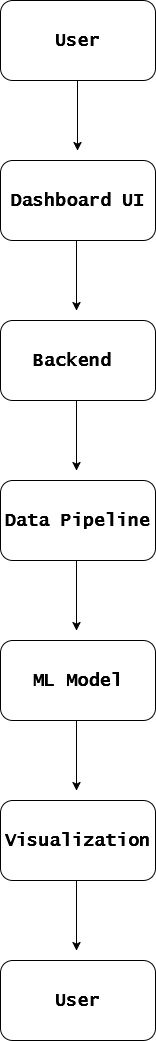

The diagram above was exported from draw.io. Its source (the exported page's mxGraphModel, read from the mxfile embedded in the PNG):
<mxGraphModel dx="946" dy="632" grid="1" gridSize="10" guides="1" tooltips="1" connect="1" arrows="1" fold="1" page="1" pageScale="1" pageWidth="850" pageHeight="1100" math="0" shadow="0">
  <root>
    <mxCell id="0" />
    <mxCell id="1" parent="0" />
    <mxCell id="OUK8r_ur9EjRcJZhUJaC-6" parent="1" style="rounded=1;whiteSpace=wrap;html=1;" value="&lt;h2&gt;&lt;font face=&quot;Lucida Console&quot;&gt;Visualization&lt;/font&gt;&lt;/h2&gt;" vertex="1">
      <mxGeometry height="80" width="155" x="348" y="840" as="geometry" />
    </mxCell>
    <mxCell id="OUK8r_ur9EjRcJZhUJaC-8" parent="1" style="rounded=1;whiteSpace=wrap;html=1;" value="&lt;h2&gt;&lt;font face=&quot;Lucida Console&quot;&gt;ML Model&lt;/font&gt;&lt;/h2&gt;" vertex="1">
      <mxGeometry height="80" width="155" x="348" y="680" as="geometry" />
    </mxCell>
    <mxCell id="OUK8r_ur9EjRcJZhUJaC-9" parent="1" style="rounded=1;whiteSpace=wrap;html=1;" value="&lt;h2&gt;&lt;font face=&quot;Lucida Console&quot; style=&quot;color: light-dark(rgb(0, 0, 0), rgb(51, 255, 51));&quot;&gt;User&lt;/font&gt;&lt;/h2&gt;" vertex="1">
      <mxGeometry height="80" width="155" x="348" y="1000" as="geometry" />
    </mxCell>
    <mxCell id="OUK8r_ur9EjRcJZhUJaC-10" parent="1" style="rounded=1;whiteSpace=wrap;html=1;" value="&lt;h2&gt;&lt;font face=&quot;Lucida Console&quot; style=&quot;color: light-dark(rgb(0, 0, 0), rgb(51, 255, 51));&quot;&gt;User&lt;/font&gt;&lt;/h2&gt;" vertex="1">
      <mxGeometry height="80" width="155" x="348" y="40" as="geometry" />
    </mxCell>
    <mxCell id="OUK8r_ur9EjRcJZhUJaC-11" parent="1" style="rounded=1;whiteSpace=wrap;html=1;" value="&lt;h2&gt;&lt;font face=&quot;Lucida Console&quot;&gt;Backend&amp;nbsp;&lt;/font&gt;&lt;/h2&gt;" vertex="1">
      <mxGeometry height="80" width="155" x="348" y="360" as="geometry" />
    </mxCell>
    <mxCell id="OUK8r_ur9EjRcJZhUJaC-12" parent="1" style="rounded=1;whiteSpace=wrap;html=1;" value="&lt;h2&gt;&lt;font face=&quot;Lucida Console&quot;&gt;Dashboard UI&lt;/font&gt;&lt;/h2&gt;" vertex="1">
      <mxGeometry height="80" width="155" x="348" y="200" as="geometry" />
    </mxCell>
    <mxCell id="OUK8r_ur9EjRcJZhUJaC-13" parent="1" style="rounded=1;whiteSpace=wrap;html=1;" value="&lt;h2&gt;&lt;font face=&quot;Lucida Console&quot;&gt;Data Pipeline&lt;/font&gt;&lt;/h2&gt;" vertex="1">
      <mxGeometry height="80" width="155" x="348" y="520" as="geometry" />
    </mxCell>
    <mxCell id="OUK8r_ur9EjRcJZhUJaC-17" edge="1" parent="1" style="endArrow=classic;html=1;rounded=0;endFill=1;" value="">
      <mxGeometry height="50" relative="1" width="50" as="geometry">
        <mxPoint x="425" y="120" as="sourcePoint" />
        <mxPoint x="425" y="190" as="targetPoint" />
      </mxGeometry>
    </mxCell>
    <mxCell id="OUK8r_ur9EjRcJZhUJaC-18" edge="1" parent="1" style="endArrow=classic;html=1;rounded=0;endFill=1;" value="">
      <mxGeometry height="50" relative="1" width="50" as="geometry">
        <mxPoint x="424" y="280" as="sourcePoint" />
        <mxPoint x="424" y="350" as="targetPoint" />
      </mxGeometry>
    </mxCell>
    <mxCell id="OUK8r_ur9EjRcJZhUJaC-19" edge="1" parent="1" style="endArrow=classic;html=1;rounded=0;endFill=1;" value="">
      <mxGeometry height="50" relative="1" width="50" as="geometry">
        <mxPoint x="424" y="440" as="sourcePoint" />
        <mxPoint x="424" y="510" as="targetPoint" />
      </mxGeometry>
    </mxCell>
    <mxCell id="OUK8r_ur9EjRcJZhUJaC-20" edge="1" parent="1" style="endArrow=classic;html=1;rounded=0;endFill=1;" value="">
      <mxGeometry height="50" relative="1" width="50" as="geometry">
        <mxPoint x="424" y="600" as="sourcePoint" />
        <mxPoint x="424" y="670" as="targetPoint" />
      </mxGeometry>
    </mxCell>
    <mxCell id="OUK8r_ur9EjRcJZhUJaC-21" edge="1" parent="1" style="endArrow=classic;html=1;rounded=0;endFill=1;" value="">
      <mxGeometry height="50" relative="1" width="50" as="geometry">
        <mxPoint x="424" y="760" as="sourcePoint" />
        <mxPoint x="424" y="830" as="targetPoint" />
      </mxGeometry>
    </mxCell>
    <mxCell id="OUK8r_ur9EjRcJZhUJaC-22" edge="1" parent="1" style="endArrow=classic;html=1;rounded=0;endFill=1;" value="">
      <mxGeometry height="50" relative="1" width="50" as="geometry">
        <mxPoint x="424" y="920" as="sourcePoint" />
        <mxPoint x="424" y="990" as="targetPoint" />
      </mxGeometry>
    </mxCell>
  </root>
</mxGraphModel>